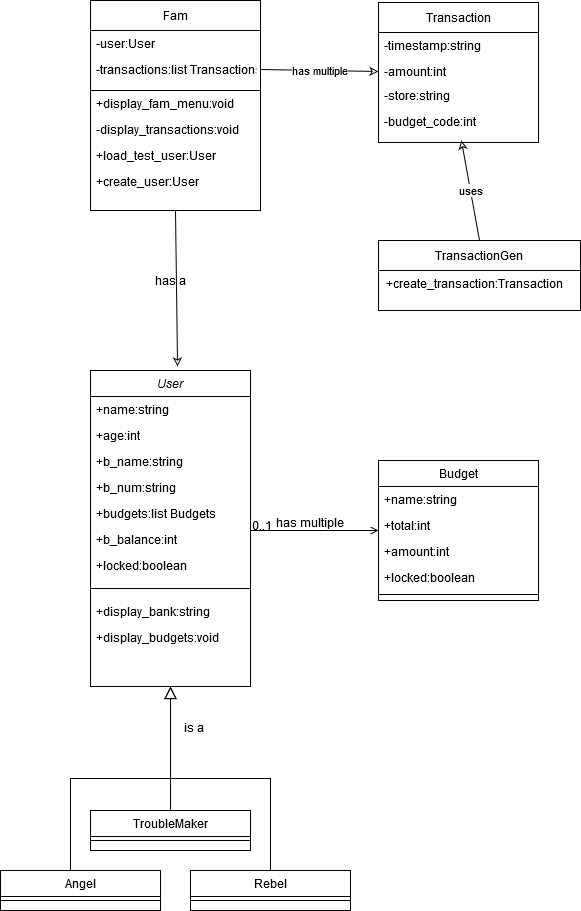

The diagram above was exported from draw.io. Its source (the exported page's mxGraphModel, read from the mxfile embedded in the PNG):
<mxGraphModel dx="1422" dy="779" grid="1" gridSize="10" guides="1" tooltips="1" connect="1" arrows="1" fold="1" page="1" pageScale="1" pageWidth="827" pageHeight="1169" math="0" shadow="0">
  <root>
    <mxCell id="WIyWlLk6GJQsqaUBKTNV-0" />
    <mxCell id="WIyWlLk6GJQsqaUBKTNV-1" parent="WIyWlLk6GJQsqaUBKTNV-0" />
    <mxCell id="zkfFHV4jXpPFQw0GAbJ--0" value="User" style="swimlane;fontStyle=2;align=center;verticalAlign=top;childLayout=stackLayout;horizontal=1;startSize=26;horizontalStack=0;resizeParent=1;resizeLast=0;collapsible=1;marginBottom=0;rounded=0;shadow=0;strokeWidth=1;" parent="WIyWlLk6GJQsqaUBKTNV-1" vertex="1">
      <mxGeometry x="230" y="400" width="160" height="316" as="geometry">
        <mxRectangle x="230" y="140" width="160" height="26" as="alternateBounds" />
      </mxGeometry>
    </mxCell>
    <mxCell id="zkfFHV4jXpPFQw0GAbJ--1" value="+name:string" style="text;align=left;verticalAlign=top;spacingLeft=4;spacingRight=4;overflow=hidden;rotatable=0;points=[[0,0.5],[1,0.5]];portConstraint=eastwest;" parent="zkfFHV4jXpPFQw0GAbJ--0" vertex="1">
      <mxGeometry y="26" width="160" height="26" as="geometry" />
    </mxCell>
    <mxCell id="zkfFHV4jXpPFQw0GAbJ--2" value="+age:int" style="text;align=left;verticalAlign=top;spacingLeft=4;spacingRight=4;overflow=hidden;rotatable=0;points=[[0,0.5],[1,0.5]];portConstraint=eastwest;rounded=0;shadow=0;html=0;" parent="zkfFHV4jXpPFQw0GAbJ--0" vertex="1">
      <mxGeometry y="52" width="160" height="26" as="geometry" />
    </mxCell>
    <mxCell id="zkfFHV4jXpPFQw0GAbJ--3" value="+b_name:string" style="text;align=left;verticalAlign=top;spacingLeft=4;spacingRight=4;overflow=hidden;rotatable=0;points=[[0,0.5],[1,0.5]];portConstraint=eastwest;rounded=0;shadow=0;html=0;" parent="zkfFHV4jXpPFQw0GAbJ--0" vertex="1">
      <mxGeometry y="78" width="160" height="26" as="geometry" />
    </mxCell>
    <mxCell id="zPgOi67CZIsObVnaBfqK-10" value="+b_num:string" style="text;align=left;verticalAlign=top;spacingLeft=4;spacingRight=4;overflow=hidden;rotatable=0;points=[[0,0.5],[1,0.5]];portConstraint=eastwest;rounded=0;shadow=0;html=0;" parent="zkfFHV4jXpPFQw0GAbJ--0" vertex="1">
      <mxGeometry y="104" width="160" height="26" as="geometry" />
    </mxCell>
    <mxCell id="zPgOi67CZIsObVnaBfqK-12" value="+budgets:list Budgets" style="text;align=left;verticalAlign=top;spacingLeft=4;spacingRight=4;overflow=hidden;rotatable=0;points=[[0,0.5],[1,0.5]];portConstraint=eastwest;rounded=0;shadow=0;html=0;" parent="zkfFHV4jXpPFQw0GAbJ--0" vertex="1">
      <mxGeometry y="130" width="160" height="26" as="geometry" />
    </mxCell>
    <mxCell id="zPgOi67CZIsObVnaBfqK-11" value="+b_balance:int" style="text;align=left;verticalAlign=top;spacingLeft=4;spacingRight=4;overflow=hidden;rotatable=0;points=[[0,0.5],[1,0.5]];portConstraint=eastwest;rounded=0;shadow=0;html=0;" parent="zkfFHV4jXpPFQw0GAbJ--0" vertex="1">
      <mxGeometry y="156" width="160" height="26" as="geometry" />
    </mxCell>
    <mxCell id="zPgOi67CZIsObVnaBfqK-14" value="+locked:boolean" style="text;align=left;verticalAlign=top;spacingLeft=4;spacingRight=4;overflow=hidden;rotatable=0;points=[[0,0.5],[1,0.5]];portConstraint=eastwest;rounded=0;shadow=0;html=0;" parent="zkfFHV4jXpPFQw0GAbJ--0" vertex="1">
      <mxGeometry y="182" width="160" height="26" as="geometry" />
    </mxCell>
    <mxCell id="zkfFHV4jXpPFQw0GAbJ--4" value="" style="line;html=1;strokeWidth=1;align=left;verticalAlign=middle;spacingTop=-1;spacingLeft=3;spacingRight=3;rotatable=0;labelPosition=right;points=[];portConstraint=eastwest;" parent="zkfFHV4jXpPFQw0GAbJ--0" vertex="1">
      <mxGeometry y="208" width="160" height="20" as="geometry" />
    </mxCell>
    <mxCell id="zkfFHV4jXpPFQw0GAbJ--5" value="+display_bank:string" style="text;align=left;verticalAlign=top;spacingLeft=4;spacingRight=4;overflow=hidden;rotatable=0;points=[[0,0.5],[1,0.5]];portConstraint=eastwest;" parent="zkfFHV4jXpPFQw0GAbJ--0" vertex="1">
      <mxGeometry y="228" width="160" height="26" as="geometry" />
    </mxCell>
    <mxCell id="zPgOi67CZIsObVnaBfqK-16" value="+display_budgets:void" style="text;align=left;verticalAlign=top;spacingLeft=4;spacingRight=4;overflow=hidden;rotatable=0;points=[[0,0.5],[1,0.5]];portConstraint=eastwest;rounded=0;shadow=0;html=0;" parent="zkfFHV4jXpPFQw0GAbJ--0" vertex="1">
      <mxGeometry y="254" width="160" height="26" as="geometry" />
    </mxCell>
    <mxCell id="zkfFHV4jXpPFQw0GAbJ--12" value="" style="endArrow=block;endSize=10;endFill=0;shadow=0;strokeWidth=1;rounded=0;edgeStyle=elbowEdgeStyle;elbow=vertical;" parent="WIyWlLk6GJQsqaUBKTNV-1" target="zkfFHV4jXpPFQw0GAbJ--0" edge="1">
      <mxGeometry width="160" relative="1" as="geometry">
        <mxPoint x="210" y="900" as="sourcePoint" />
        <mxPoint x="210" y="573" as="targetPoint" />
      </mxGeometry>
    </mxCell>
    <mxCell id="zkfFHV4jXpPFQw0GAbJ--13" value="Rebel" style="swimlane;fontStyle=0;align=center;verticalAlign=top;childLayout=stackLayout;horizontal=1;startSize=26;horizontalStack=0;resizeParent=1;resizeLast=0;collapsible=1;marginBottom=0;rounded=0;shadow=0;strokeWidth=1;" parent="WIyWlLk6GJQsqaUBKTNV-1" vertex="1">
      <mxGeometry x="330" y="900" width="160" height="40" as="geometry">
        <mxRectangle x="340" y="380" width="170" height="26" as="alternateBounds" />
      </mxGeometry>
    </mxCell>
    <mxCell id="zkfFHV4jXpPFQw0GAbJ--15" value="" style="line;html=1;strokeWidth=1;align=left;verticalAlign=middle;spacingTop=-1;spacingLeft=3;spacingRight=3;rotatable=0;labelPosition=right;points=[];portConstraint=eastwest;" parent="zkfFHV4jXpPFQw0GAbJ--13" vertex="1">
      <mxGeometry y="26" width="160" height="8" as="geometry" />
    </mxCell>
    <mxCell id="zkfFHV4jXpPFQw0GAbJ--16" value="" style="endArrow=block;endSize=10;endFill=0;shadow=0;strokeWidth=1;rounded=0;edgeStyle=elbowEdgeStyle;elbow=vertical;" parent="WIyWlLk6GJQsqaUBKTNV-1" source="zkfFHV4jXpPFQw0GAbJ--13" target="zkfFHV4jXpPFQw0GAbJ--0" edge="1">
      <mxGeometry width="160" relative="1" as="geometry">
        <mxPoint x="220" y="743" as="sourcePoint" />
        <mxPoint x="320" y="641" as="targetPoint" />
      </mxGeometry>
    </mxCell>
    <mxCell id="zkfFHV4jXpPFQw0GAbJ--17" value="Budget" style="swimlane;fontStyle=0;align=center;verticalAlign=top;childLayout=stackLayout;horizontal=1;startSize=26;horizontalStack=0;resizeParent=1;resizeLast=0;collapsible=1;marginBottom=0;rounded=0;shadow=0;strokeWidth=1;" parent="WIyWlLk6GJQsqaUBKTNV-1" vertex="1">
      <mxGeometry x="518" y="490" width="160" height="140" as="geometry">
        <mxRectangle x="550" y="140" width="160" height="26" as="alternateBounds" />
      </mxGeometry>
    </mxCell>
    <mxCell id="zkfFHV4jXpPFQw0GAbJ--18" value="+name:string" style="text;align=left;verticalAlign=top;spacingLeft=4;spacingRight=4;overflow=hidden;rotatable=0;points=[[0,0.5],[1,0.5]];portConstraint=eastwest;" parent="zkfFHV4jXpPFQw0GAbJ--17" vertex="1">
      <mxGeometry y="26" width="160" height="26" as="geometry" />
    </mxCell>
    <mxCell id="zkfFHV4jXpPFQw0GAbJ--19" value="+total:int" style="text;align=left;verticalAlign=top;spacingLeft=4;spacingRight=4;overflow=hidden;rotatable=0;points=[[0,0.5],[1,0.5]];portConstraint=eastwest;rounded=0;shadow=0;html=0;" parent="zkfFHV4jXpPFQw0GAbJ--17" vertex="1">
      <mxGeometry y="52" width="160" height="26" as="geometry" />
    </mxCell>
    <mxCell id="zkfFHV4jXpPFQw0GAbJ--20" value="+amount:int" style="text;align=left;verticalAlign=top;spacingLeft=4;spacingRight=4;overflow=hidden;rotatable=0;points=[[0,0.5],[1,0.5]];portConstraint=eastwest;rounded=0;shadow=0;html=0;" parent="zkfFHV4jXpPFQw0GAbJ--17" vertex="1">
      <mxGeometry y="78" width="160" height="26" as="geometry" />
    </mxCell>
    <mxCell id="zkfFHV4jXpPFQw0GAbJ--21" value="+locked:boolean" style="text;align=left;verticalAlign=top;spacingLeft=4;spacingRight=4;overflow=hidden;rotatable=0;points=[[0,0.5],[1,0.5]];portConstraint=eastwest;rounded=0;shadow=0;html=0;" parent="zkfFHV4jXpPFQw0GAbJ--17" vertex="1">
      <mxGeometry y="104" width="160" height="26" as="geometry" />
    </mxCell>
    <mxCell id="zkfFHV4jXpPFQw0GAbJ--23" value="" style="line;html=1;strokeWidth=1;align=left;verticalAlign=middle;spacingTop=-1;spacingLeft=3;spacingRight=3;rotatable=0;labelPosition=right;points=[];portConstraint=eastwest;" parent="zkfFHV4jXpPFQw0GAbJ--17" vertex="1">
      <mxGeometry y="130" width="160" height="8" as="geometry" />
    </mxCell>
    <mxCell id="zkfFHV4jXpPFQw0GAbJ--26" value="" style="endArrow=open;shadow=0;strokeWidth=1;strokeColor=#000000;rounded=0;endFill=1;edgeStyle=elbowEdgeStyle;elbow=vertical;" parent="WIyWlLk6GJQsqaUBKTNV-1" source="zkfFHV4jXpPFQw0GAbJ--0" target="zkfFHV4jXpPFQw0GAbJ--17" edge="1">
      <mxGeometry x="0.5" y="41" relative="1" as="geometry">
        <mxPoint x="390" y="562" as="sourcePoint" />
        <mxPoint x="550" y="562" as="targetPoint" />
        <mxPoint x="-40" y="32" as="offset" />
      </mxGeometry>
    </mxCell>
    <mxCell id="zkfFHV4jXpPFQw0GAbJ--27" value="0..1" style="resizable=0;align=left;verticalAlign=bottom;labelBackgroundColor=none;fontSize=12;" parent="zkfFHV4jXpPFQw0GAbJ--26" connectable="0" vertex="1">
      <mxGeometry x="-1" relative="1" as="geometry">
        <mxPoint y="4" as="offset" />
      </mxGeometry>
    </mxCell>
    <mxCell id="zkfFHV4jXpPFQw0GAbJ--29" value="has multiple" style="text;html=1;resizable=0;points=[];;align=center;verticalAlign=middle;labelBackgroundColor=none;rounded=0;shadow=0;strokeWidth=1;fontSize=12;" parent="zkfFHV4jXpPFQw0GAbJ--26" vertex="1" connectable="0">
      <mxGeometry x="0.5" y="49" relative="1" as="geometry">
        <mxPoint x="-38" y="40" as="offset" />
      </mxGeometry>
    </mxCell>
    <mxCell id="zPgOi67CZIsObVnaBfqK-24" style="edgeStyle=orthogonalEdgeStyle;rounded=0;orthogonalLoop=1;jettySize=auto;html=1;exitX=0.5;exitY=0;exitDx=0;exitDy=0;endArrow=none;endFill=0;" parent="WIyWlLk6GJQsqaUBKTNV-1" source="zPgOi67CZIsObVnaBfqK-18" edge="1">
      <mxGeometry relative="1" as="geometry">
        <mxPoint x="310" y="780" as="targetPoint" />
      </mxGeometry>
    </mxCell>
    <mxCell id="zPgOi67CZIsObVnaBfqK-18" value="TroubleMaker" style="swimlane;fontStyle=0;align=center;verticalAlign=top;childLayout=stackLayout;horizontal=1;startSize=26;horizontalStack=0;resizeParent=1;resizeLast=0;collapsible=1;marginBottom=0;rounded=0;shadow=0;strokeWidth=1;" parent="WIyWlLk6GJQsqaUBKTNV-1" vertex="1">
      <mxGeometry x="230" y="840" width="160" height="40" as="geometry">
        <mxRectangle x="340" y="380" width="170" height="26" as="alternateBounds" />
      </mxGeometry>
    </mxCell>
    <mxCell id="zPgOi67CZIsObVnaBfqK-19" value="" style="line;html=1;strokeWidth=1;align=left;verticalAlign=middle;spacingTop=-1;spacingLeft=3;spacingRight=3;rotatable=0;labelPosition=right;points=[];portConstraint=eastwest;" parent="zPgOi67CZIsObVnaBfqK-18" vertex="1">
      <mxGeometry y="26" width="160" height="8" as="geometry" />
    </mxCell>
    <mxCell id="zPgOi67CZIsObVnaBfqK-20" value="Angel" style="swimlane;fontStyle=0;align=center;verticalAlign=top;childLayout=stackLayout;horizontal=1;startSize=26;horizontalStack=0;resizeParent=1;resizeLast=0;collapsible=1;marginBottom=0;rounded=0;shadow=0;strokeWidth=1;" parent="WIyWlLk6GJQsqaUBKTNV-1" vertex="1">
      <mxGeometry x="140" y="900" width="160" height="40" as="geometry">
        <mxRectangle x="340" y="380" width="170" height="26" as="alternateBounds" />
      </mxGeometry>
    </mxCell>
    <mxCell id="zPgOi67CZIsObVnaBfqK-21" value="" style="line;html=1;strokeWidth=1;align=left;verticalAlign=middle;spacingTop=-1;spacingLeft=3;spacingRight=3;rotatable=0;labelPosition=right;points=[];portConstraint=eastwest;" parent="zPgOi67CZIsObVnaBfqK-20" vertex="1">
      <mxGeometry y="26" width="160" height="8" as="geometry" />
    </mxCell>
    <mxCell id="zPgOi67CZIsObVnaBfqK-23" value="is a" style="text;html=1;resizable=0;points=[];;align=center;verticalAlign=middle;labelBackgroundColor=none;rounded=0;shadow=0;strokeWidth=1;fontSize=12;" parent="WIyWlLk6GJQsqaUBKTNV-1" vertex="1" connectable="0">
      <mxGeometry x="370" y="716" as="geometry">
        <mxPoint x="-38" y="40" as="offset" />
      </mxGeometry>
    </mxCell>
    <mxCell id="zPgOi67CZIsObVnaBfqK-25" value="Fam" style="rounded=0;whiteSpace=wrap;html=1;" parent="WIyWlLk6GJQsqaUBKTNV-1" vertex="1">
      <mxGeometry x="230" y="30" width="170" height="30" as="geometry" />
    </mxCell>
    <mxCell id="zPgOi67CZIsObVnaBfqK-26" value="" style="rounded=0;whiteSpace=wrap;html=1;" parent="WIyWlLk6GJQsqaUBKTNV-1" vertex="1">
      <mxGeometry x="230" y="60" width="170" height="60" as="geometry" />
    </mxCell>
    <mxCell id="zPgOi67CZIsObVnaBfqK-35" style="rounded=0;orthogonalLoop=1;jettySize=auto;html=1;exitX=0.5;exitY=1;exitDx=0;exitDy=0;entryX=0.544;entryY=-0.013;entryDx=0;entryDy=0;entryPerimeter=0;endArrow=classic;endFill=0;" parent="WIyWlLk6GJQsqaUBKTNV-1" source="zPgOi67CZIsObVnaBfqK-27" target="zkfFHV4jXpPFQw0GAbJ--0" edge="1">
      <mxGeometry relative="1" as="geometry" />
    </mxCell>
    <mxCell id="zPgOi67CZIsObVnaBfqK-27" value="" style="rounded=0;whiteSpace=wrap;html=1;" parent="WIyWlLk6GJQsqaUBKTNV-1" vertex="1">
      <mxGeometry x="230" y="120" width="170" height="120" as="geometry" />
    </mxCell>
    <mxCell id="zPgOi67CZIsObVnaBfqK-28" value="-user:User" style="text;align=left;verticalAlign=top;spacingLeft=4;spacingRight=4;overflow=hidden;rotatable=0;points=[[0,0.5],[1,0.5]];portConstraint=eastwest;rounded=0;shadow=0;html=0;" parent="WIyWlLk6GJQsqaUBKTNV-1" vertex="1">
      <mxGeometry x="230" y="60" width="160" height="26" as="geometry" />
    </mxCell>
    <mxCell id="zPgOi67CZIsObVnaBfqK-54" value="has multiple" style="edgeStyle=none;rounded=0;orthogonalLoop=1;jettySize=auto;html=1;exitX=1;exitY=0.5;exitDx=0;exitDy=0;entryX=0;entryY=0.5;entryDx=0;entryDy=0;endArrow=classic;endFill=0;labelBorderColor=none;" parent="WIyWlLk6GJQsqaUBKTNV-1" source="zPgOi67CZIsObVnaBfqK-29" target="zPgOi67CZIsObVnaBfqK-44" edge="1">
      <mxGeometry relative="1" as="geometry" />
    </mxCell>
    <mxCell id="zPgOi67CZIsObVnaBfqK-29" value="-transactions:list Transactions" style="text;align=left;verticalAlign=top;spacingLeft=4;spacingRight=4;overflow=hidden;rotatable=0;points=[[0,0.5],[1,0.5]];portConstraint=eastwest;rounded=0;shadow=0;html=0;" parent="WIyWlLk6GJQsqaUBKTNV-1" vertex="1">
      <mxGeometry x="230" y="86" width="170" height="26" as="geometry" />
    </mxCell>
    <mxCell id="zPgOi67CZIsObVnaBfqK-30" value="-display_transactions:void" style="text;align=left;verticalAlign=top;spacingLeft=4;spacingRight=4;overflow=hidden;rotatable=0;points=[[0,0.5],[1,0.5]];portConstraint=eastwest;rounded=0;shadow=0;html=0;" parent="WIyWlLk6GJQsqaUBKTNV-1" vertex="1">
      <mxGeometry x="230" y="146" width="170" height="26" as="geometry" />
    </mxCell>
    <mxCell id="zPgOi67CZIsObVnaBfqK-31" value="+display_fam_menu:void" style="text;align=left;verticalAlign=top;spacingLeft=4;spacingRight=4;overflow=hidden;rotatable=0;points=[[0,0.5],[1,0.5]];portConstraint=eastwest;rounded=0;shadow=0;html=0;" parent="WIyWlLk6GJQsqaUBKTNV-1" vertex="1">
      <mxGeometry x="230" y="120" width="170" height="26" as="geometry" />
    </mxCell>
    <mxCell id="zPgOi67CZIsObVnaBfqK-32" value="+load_test_user:User" style="text;align=left;verticalAlign=top;spacingLeft=4;spacingRight=4;overflow=hidden;rotatable=0;points=[[0,0.5],[1,0.5]];portConstraint=eastwest;rounded=0;shadow=0;html=0;" parent="WIyWlLk6GJQsqaUBKTNV-1" vertex="1">
      <mxGeometry x="230" y="172" width="170" height="26" as="geometry" />
    </mxCell>
    <mxCell id="zPgOi67CZIsObVnaBfqK-33" value="+create_user:User" style="text;align=left;verticalAlign=top;spacingLeft=4;spacingRight=4;overflow=hidden;rotatable=0;points=[[0,0.5],[1,0.5]];portConstraint=eastwest;rounded=0;shadow=0;html=0;" parent="WIyWlLk6GJQsqaUBKTNV-1" vertex="1">
      <mxGeometry x="230" y="198" width="170" height="26" as="geometry" />
    </mxCell>
    <mxCell id="zPgOi67CZIsObVnaBfqK-36" value="has a" style="text;html=1;strokeColor=none;fillColor=none;align=center;verticalAlign=middle;whiteSpace=wrap;rounded=0;" parent="WIyWlLk6GJQsqaUBKTNV-1" vertex="1">
      <mxGeometry x="290" y="300" width="40" height="20" as="geometry" />
    </mxCell>
    <mxCell id="zPgOi67CZIsObVnaBfqK-38" value="" style="rounded=0;whiteSpace=wrap;html=1;" parent="WIyWlLk6GJQsqaUBKTNV-1" vertex="1">
      <mxGeometry x="518" y="62" width="160" height="110" as="geometry" />
    </mxCell>
    <mxCell id="zPgOi67CZIsObVnaBfqK-39" value="Transaction" style="rounded=0;whiteSpace=wrap;html=1;" parent="WIyWlLk6GJQsqaUBKTNV-1" vertex="1">
      <mxGeometry x="518" y="32" width="160" height="30" as="geometry" />
    </mxCell>
    <mxCell id="zPgOi67CZIsObVnaBfqK-41" value="-timestamp:string" style="text;align=left;verticalAlign=top;spacingLeft=4;spacingRight=4;overflow=hidden;rotatable=0;points=[[0,0.5],[1,0.5]];portConstraint=eastwest;rounded=0;shadow=0;html=0;" parent="WIyWlLk6GJQsqaUBKTNV-1" vertex="1">
      <mxGeometry x="518" y="62" width="160" height="26" as="geometry" />
    </mxCell>
    <mxCell id="zPgOi67CZIsObVnaBfqK-44" value="-amount:int" style="text;align=left;verticalAlign=top;spacingLeft=4;spacingRight=4;overflow=hidden;rotatable=0;points=[[0,0.5],[1,0.5]];portConstraint=eastwest;rounded=0;shadow=0;html=0;" parent="WIyWlLk6GJQsqaUBKTNV-1" vertex="1">
      <mxGeometry x="518" y="88" width="160" height="26" as="geometry" />
    </mxCell>
    <mxCell id="zPgOi67CZIsObVnaBfqK-45" value="-store:string" style="text;align=left;verticalAlign=top;spacingLeft=4;spacingRight=4;overflow=hidden;rotatable=0;points=[[0,0.5],[1,0.5]];portConstraint=eastwest;rounded=0;shadow=0;html=0;" parent="WIyWlLk6GJQsqaUBKTNV-1" vertex="1">
      <mxGeometry x="518" y="112" width="160" height="26" as="geometry" />
    </mxCell>
    <mxCell id="zPgOi67CZIsObVnaBfqK-46" value="-budget_code:int" style="text;align=left;verticalAlign=top;spacingLeft=4;spacingRight=4;overflow=hidden;rotatable=0;points=[[0,0.5],[1,0.5]];portConstraint=eastwest;rounded=0;shadow=0;html=0;" parent="WIyWlLk6GJQsqaUBKTNV-1" vertex="1">
      <mxGeometry x="518" y="138" width="160" height="32" as="geometry" />
    </mxCell>
    <mxCell id="zPgOi67CZIsObVnaBfqK-51" value="" style="rounded=0;whiteSpace=wrap;html=1;" parent="WIyWlLk6GJQsqaUBKTNV-1" vertex="1">
      <mxGeometry x="518" y="300" width="202" height="40" as="geometry" />
    </mxCell>
    <mxCell id="zPgOi67CZIsObVnaBfqK-55" value="uses" style="edgeStyle=none;rounded=0;orthogonalLoop=1;jettySize=auto;html=1;exitX=0.5;exitY=0;exitDx=0;exitDy=0;endArrow=classic;endFill=0;" parent="WIyWlLk6GJQsqaUBKTNV-1" source="zPgOi67CZIsObVnaBfqK-52" target="zPgOi67CZIsObVnaBfqK-46" edge="1">
      <mxGeometry relative="1" as="geometry" />
    </mxCell>
    <mxCell id="zPgOi67CZIsObVnaBfqK-52" value="TransactionGen" style="rounded=0;whiteSpace=wrap;html=1;" parent="WIyWlLk6GJQsqaUBKTNV-1" vertex="1">
      <mxGeometry x="518" y="270" width="202" height="30" as="geometry" />
    </mxCell>
    <mxCell id="zPgOi67CZIsObVnaBfqK-53" value="+create_transaction:Transaction" style="text;align=left;verticalAlign=top;spacingLeft=4;spacingRight=4;overflow=hidden;rotatable=0;points=[[0,0.5],[1,0.5]];portConstraint=eastwest;rounded=0;shadow=0;html=0;" parent="WIyWlLk6GJQsqaUBKTNV-1" vertex="1">
      <mxGeometry x="520" y="300" width="190" height="26" as="geometry" />
    </mxCell>
  </root>
</mxGraphModel>